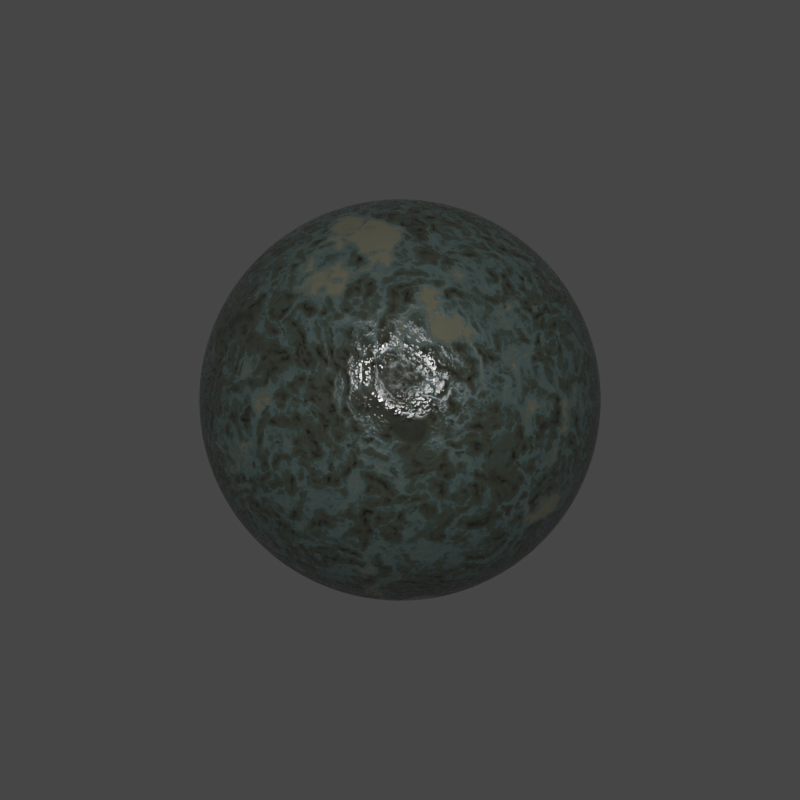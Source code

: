 # Source: AlienSkin.blend  (saved by Blender 2.83.18; exported with 4.5.12 LTS)
import bpy
from mathutils import Matrix  # noqa: F401  (used for matrix-valued properties, if any)

bpy.ops.wm.read_factory_settings(use_empty=True)
scene = bpy.context.scene
scene.name = 'Scene'

# ---- collections
col_collection_1 = bpy.data.collections.new('Collection 1'); scene.collection.children.link(col_collection_1)

# ---- materials (node trees are filled in below, after node groups)
mat_alien_2 = bpy.data.materials.new('alien 2 ')

# ---- node groups
ng_circular_ease_in = bpy.data.node_groups.new('Circular Ease_In', 'ShaderNodeTree')
_s = ng_circular_ease_in.interface.new_socket(name='Value', in_out='OUTPUT', socket_type='NodeSocketFloat')
_s.min_value = 0.0
_s.max_value = 0.0
_s = ng_circular_ease_in.interface.new_socket(name='Value', in_out='INPUT', socket_type='NodeSocketFloat')
_s.default_value = 0.5
_s.min_value = -1e+04
_s.max_value = 1e+04
_s = ng_circular_ease_in.interface.new_socket(name='Edge0', in_out='INPUT', socket_type='NodeSocketFloat')
_s = ng_circular_ease_in.interface.new_socket(name='Edge1', in_out='INPUT', socket_type='NodeSocketFloat')
_s.default_value = 1.0
_s.min_value = -1e+04
_s.max_value = 1e+04
_N = ng_circular_ease_in.nodes; _L = ng_circular_ease_in.links
n0 = _N.new('NodeFrame'); n0.name = 'Frame.014'; n0.location = (-749, 179)
n0.label = 'r'
n0.width = 692
n1 = _N.new('ShaderNodeMath'); n1.name = 'Math.001'; n1.location = (244, -235)
n1.operation = 'POWER'
n1.inputs[1].default_value = 2.0
n1.inputs[2].default_value = 0.0
n2 = _N.new('ShaderNodeMath'); n2.name = 'Math'; n2.location = (425, -236)
n2.operation = 'SUBTRACT'
n2.inputs[0].default_value = 1.0
n2.inputs[2].default_value = 0.0
n3 = _N.new('ShaderNodeMath'); n3.name = 'Math.002'; n3.location = (592, -234)
n3.operation = 'SQRT'
n3.inputs[2].default_value = 0.0
n4 = _N.new('NodeGroupInput'); n4.name = 'Group Input'; n4.location = (-961, 0)
n5 = _N.new('NodeGroupOutput'); n5.name = 'Group Output'; n5.location = (961, 0)
n6 = _N.new('ShaderNodeMath'); n6.name = 'Math.003'; n6.location = (761, -236)
n6.operation = 'SUBTRACT'
n6.inputs[0].default_value = 1.0
n6.inputs[2].default_value = 0.0
n7 = _N.new('ShaderNodeMath'); n7.name = 'Math.043'; n7.location = (128, -211)
n7.operation = 'SUBTRACT'
n7.inputs[2].default_value = 0.0
n8 = _N.new('ShaderNodeMath'); n8.name = 'Math.044'; n8.location = (128, -30)
n8.operation = 'SUBTRACT'
n8.inputs[2].default_value = 0.0
n9 = _N.new('ShaderNodeMath'); n9.name = 'Math.045'; n9.location = (461, -57)
n9.width = 201
n9.operation = 'DIVIDE'
n9.inputs[2].default_value = 0.0
n10 = _N.new('NodeReroute'); n10.name = 'Reroute.014'; n10.location = (35, -230)
n10.width = 16
n10.socket_idname = 'NodeSocketFloat'
n7.parent = n0
n8.parent = n0
n9.parent = n0
n10.parent = n0
_L.new(n10.outputs[0], n8.inputs[1])
_L.new(n10.outputs[0], n7.inputs[1])
_L.new(n8.outputs[0], n9.inputs[0])
_L.new(n7.outputs[0], n9.inputs[1])
_L.new(n4.outputs[1], n10.inputs[0])
_L.new(n4.outputs[2], n7.inputs[0])
_L.new(n4.outputs[0], n8.inputs[0])
_L.new(n9.outputs[0], n1.inputs[0])
_L.new(n1.outputs[0], n2.inputs[1])
_L.new(n2.outputs[0], n3.inputs[0])
_L.new(n6.outputs[0], n5.inputs[0])
_L.new(n3.outputs[0], n6.inputs[1])
n5.is_active_output = True

# ---- material node trees
mat_alien_2.use_nodes = True; mat_alien_2.node_tree.nodes.clear()
_N = mat_alien_2.node_tree.nodes; _L = mat_alien_2.node_tree.links
n0 = _N.new('ShaderNodeMath'); n0.name = 'Math'; n0.location = (-1048, 72)
n0.hide = True
n0.inputs[2].default_value = 0.0
n1 = _N.new('ShaderNodeMath'); n1.name = 'Math.002'; n1.location = (-1450, -107)
n1.operation = 'MULTIPLY'
n1.inputs[1].default_value = 2.0
n1.inputs[2].default_value = 0.0
n2 = _N.new('ShaderNodeTexVoronoi'); n2.name = 'Voronoi Texture.001'; n2.location = (-1660, -104)
n2.inputs[2].default_value = 29.1
n3 = _N.new('ShaderNodeTexVoronoi'); n3.name = 'Voronoi Texture'; n3.location = (-1851, -30)
n3.inputs[2].default_value = 26.1
n4 = _N.new('ShaderNodeMath'); n4.name = 'Math.005'; n4.location = (-1223, -301)
n4.operation = 'MULTIPLY'
n4.inputs[1].default_value = 0.9
n4.inputs[2].default_value = 0.0
n5 = _N.new('ShaderNodeMath'); n5.name = 'Math.008'; n5.location = (-1066, -509)
n5.operation = 'MULTIPLY'
n5.inputs[1].default_value = 0.3
n5.inputs[2].default_value = 0.0
n6 = _N.new('ShaderNodeTexVoronoi'); n6.name = 'Voronoi Texture.004'; n6.location = (-1276, -506)
n6.inputs[2].default_value = 12.1
n7 = _N.new('ShaderNodeMath'); n7.name = 'Math.003'; n7.location = (-753, 69)
n7.hide = True
n7.operation = 'MINIMUM'
n7.inputs[2].default_value = 0.0
n8 = _N.new('ShaderNodeMath'); n8.name = 'Math.001'; n8.location = (-1044, -10)
n8.hide = True
n8.inputs[2].default_value = 0.0
n9 = _N.new('ShaderNodeMath'); n9.name = 'Math.004'; n9.location = (-1032, -84)
n9.hide = True
n9.inputs[2].default_value = 0.0
n10 = _N.new('ShaderNodeMath'); n10.name = 'Math.007'; n10.location = (-993, -162)
n10.hide = True
n10.inputs[2].default_value = 0.0
n11 = _N.new('ShaderNodeMath'); n11.name = 'Math.006'; n11.location = (-628, -8)
n11.hide = True
n11.operation = 'MINIMUM'
n11.inputs[2].default_value = 0.0
n12 = _N.new('ShaderNodeTexNoise'); n12.name = 'Noise Texture'; n12.location = (-1931, 282)
n12.inputs[2].default_value = 4.14
n13 = _N.new('ShaderNodeTexVoronoi'); n13.name = 'Voronoi Texture.002'; n13.location = (-1433, -298)
n13.inputs[2].default_value = 24.4
n14 = _N.new('ShaderNodeMapRange'); n14.name = 'Map Range.002'; n14.location = (-1663, 306)
n14.inputs[1].default_value = 0.4
n14.inputs[2].default_value = 0.5
n15 = _N.new('ShaderNodeMapRange'); n15.name = 'Map Range.003'; n15.location = (-1621, 72)
n15.inputs[1].default_value = 0.3
n15.inputs[2].default_value = 0.4
n16 = _N.new('ShaderNodeMapRange'); n16.name = 'Map Range'; n16.location = (-1355, 629)
n16.inputs[1].default_value = 0.6
n16.inputs[2].default_value = 0.7
n17 = _N.new('ShaderNodeMapRange'); n17.name = 'Map Range.001'; n17.location = (-1366, 421)
n17.inputs[1].default_value = 0.5
n17.inputs[2].default_value = 0.6
n18 = _N.new('ShaderNodeTexNoise'); n18.name = 'Noise Texture.001'; n18.location = (-2379, -214)
n18.inputs[2].default_value = 1.48
n18.inputs[3].default_value = 16.0
n18.inputs[4].default_value = 0.5544
n18.inputs[8].default_value = 0.07
n19 = _N.new('ShaderNodeMath'); n19.name = 'Math.009'; n19.location = (-424, -52)
n19.hide = True
n19.operation = 'MINIMUM'
n19.inputs[2].default_value = 0.0
n20 = _N.new('ShaderNodeGroup'); n20.name = 'Group.001'; n20.location = (173, -658)
n20.node_tree = ng_circular_ease_in
n20.inputs[1].default_value = 1.09
n20.inputs[2].default_value = -0.09
n21 = _N.new('ShaderNodeValToRGB'); n21.name = 'ColorRamp.001'; n21.location = (-147, -574)
n21.color_ramp.interpolation = 'B_SPLINE'
while len(n21.color_ramp.elements) > 1: n21.color_ramp.elements.remove(n21.color_ramp.elements[-1])
n21.color_ramp.elements[0].position = 0.4312; n21.color_ramp.elements[0].color = (0.0, 0.0, 0.0, 1.0)
_e = n21.color_ramp.elements.new(1.0); _e.color = (0.8558, 0.8558, 0.8558, 1.0)
n22 = _N.new('ShaderNodeMix'); n22.name = 'Mix'; n22.location = (-2132, -211)
n22.data_type = 'RGBA'
n22.inputs[0].default_value = 0.3643
n23 = _N.new('ShaderNodeHueSaturation'); n23.name = 'Hue Saturation Value.001'; n23.location = (520, -276)
n23.inputs[0].default_value = 0.0
n24 = _N.new('ShaderNodeBsdfPrincipled'); n24.name = 'Principled BSDF'; n24.location = (750, -224)
n24.distribution = 'GGX'
n24.subsurface_method = 'BURLEY'
n24.inputs[3].default_value = 1.45
n24.inputs[8].default_value = 1.0
n24.inputs[9].default_value = (0.47, 0.33, 0.21)
n24.inputs[10].default_value = 0.4052
n24.inputs[13].default_value = 0.4926
n24.inputs[27].default_value = (0.0, 0.0, 0.0, 1.0)
n24.inputs[28].default_value = 1.0
n25 = _N.new('ShaderNodeBump'); n25.name = 'Bump'; n25.location = (393, -645)
n25.inputs[0].default_value = 0.1456
n25.inputs[1].default_value = 0.57
n25.inputs[2].default_value = 1.0
n26 = _N.new('ShaderNodeValToRGB'); n26.name = 'ColorRamp.002'; n26.location = (-411, -402)
while len(n26.color_ramp.elements) > 1: n26.color_ramp.elements.remove(n26.color_ramp.elements[-1])
n26.color_ramp.elements[0].position = 0.2156; n26.color_ramp.elements[0].color = (0.09252, 0.09252, 0.09252, 1.0)
_e = n26.color_ramp.elements.new(0.7881); _e.color = (0.4017, 0.4017, 0.4017, 1.0)
_e = n26.color_ramp.elements.new(0.8178); _e.color = (0.2047, 0.2047, 0.2047, 1.0)
n27 = _N.new('ShaderNodeOutputMaterial'); n27.name = 'Material Output'; n27.location = (1174, -195)
n28 = _N.new('ShaderNodeValToRGB'); n28.name = 'ColorRamp'; n28.location = (111, -219)
while len(n28.color_ramp.elements) > 1: n28.color_ramp.elements.remove(n28.color_ramp.elements[-1])
n28.color_ramp.elements[0].position = 0.0; n28.color_ramp.elements[0].color = (0.0, 0.0, 0.0, 1.0)
_e = n28.color_ramp.elements.new(0.3364); _e.color = (0.005836, 0.00572, 0.01905, 1.0)
_e = n28.color_ramp.elements.new(0.6836); _e.color = (0.04283, 0.01763, 0.01551, 1.0)
_e = n28.color_ramp.elements.new(1.0); _e.color = (0.01786, 0.03006, 0.05666, 1.0)
n29 = _N.new('ShaderNodeValToRGB'); n29.name = 'ColorRamp.003'; n29.location = (-59, 99)
while len(n29.color_ramp.elements) > 1: n29.color_ramp.elements.remove(n29.color_ramp.elements[-1])
n29.color_ramp.elements[0].position = 0.0; n29.color_ramp.elements[0].color = (0.0, 0.0, 0.0, 1.0)
_e = n29.color_ramp.elements.new(0.1431); _e.color = (0.04082, 0.03088, 0.02159, 1.0)
_e = n29.color_ramp.elements.new(1.0); _e.color = (0.1316, 0.06315, 0.06844, 1.0)
n30 = _N.new('ShaderNodeHueSaturation'); n30.name = 'Hue Saturation Value'; n30.location = (309, -15)
n30.inputs[0].default_value = 0.893
n30.inputs[1].default_value = 0.27
n30.inputs[2].default_value = 0.85
n31 = _N.new('ShaderNodeTexCoord'); n31.name = 'Texture Coordinate'; n31.location = (-2572, -206)
n32 = _N.new('ShaderNodeMix'); n32.name = 'Mix.001'; n32.location = (580, -344)
n32.data_type = 'RGBA'
n32.inputs[0].default_value = 0.4052
_L.new(n2.outputs[0], n1.inputs[0])
_L.new(n1.outputs[0], n8.inputs[1])
_L.new(n3.outputs[0], n0.inputs[1])
_L.new(n13.outputs[0], n4.inputs[0])
_L.new(n4.outputs[0], n9.inputs[1])
_L.new(n6.outputs[0], n5.inputs[0])
_L.new(n5.outputs[0], n10.inputs[1])
_L.new(n0.outputs[0], n7.inputs[0])
_L.new(n8.outputs[0], n7.inputs[1])
_L.new(n7.outputs[0], n11.inputs[0])
_L.new(n9.outputs[0], n11.inputs[1])
_L.new(n11.outputs[0], n19.inputs[0])
_L.new(n10.outputs[0], n19.inputs[1])
_L.new(n12.outputs[0], n16.inputs[0])
_L.new(n12.outputs[0], n17.inputs[0])
_L.new(n12.outputs[0], n14.inputs[0])
_L.new(n12.outputs[0], n15.inputs[0])
_L.new(n16.outputs[0], n0.inputs[0])
_L.new(n17.outputs[0], n8.inputs[0])
_L.new(n14.outputs[0], n9.inputs[0])
_L.new(n15.outputs[0], n10.inputs[0])
_L.new(n19.outputs[0], n28.inputs[0])
_L.new(n28.outputs[0], n23.inputs[4])
_L.new(n18.outputs[1], n22.inputs[6])
_L.new(n22.outputs[2], n3.inputs[0])
_L.new(n31.outputs[3], n18.inputs[0])
_L.new(n31.outputs[3], n22.inputs[7])
_L.new(n19.outputs[0], n21.inputs[0])
_L.new(n25.outputs[0], n24.inputs[5])
_L.new(n20.outputs[0], n25.inputs[3])
_L.new(n19.outputs[0], n26.inputs[0])
_L.new(n26.outputs[0], n24.inputs[2])
_L.new(n19.outputs[0], n29.inputs[0])
_L.new(n29.outputs[0], n30.inputs[4])
_L.new(n21.outputs[0], n20.inputs[0])
_L.new(n22.outputs[2], n13.inputs[0])
_L.new(n22.outputs[2], n2.inputs[0])
_L.new(n22.outputs[2], n6.inputs[0])
_L.new(n24.outputs[0], n27.inputs[0])
_L.new(n23.outputs[0], n32.inputs[6])
_L.new(n30.outputs[0], n32.inputs[7])
_L.new(n32.outputs[2], n24.inputs[0])
n27.is_active_output = True

# ---- world
world_world = bpy.data.worlds.new('World'); scene.world = world_world
world_world.use_nodes = True; world_world.node_tree.nodes.clear()
_N = world_world.node_tree.nodes; _L = world_world.node_tree.links
n0 = _N.new('ShaderNodeOutputWorld'); n0.name = 'World Output'; n0.location = (300, 300)
n1 = _N.new('ShaderNodeBackground'); n1.name = 'Background'; n1.location = (10, 300)
n1.inputs[0].default_value = (0.05088, 0.05088, 0.05088, 1.0)
_L.new(n1.outputs[0], n0.inputs[0])
n0.is_active_output = True
world_world.color = (0.05088, 0.05088, 0.05088)
world_world.use_sun_shadow = False
world_world.sun_shadow_jitter_overblur = 0.0
world_world.cycles.sampling_method = 'MANUAL'

# ---- meshes
me_cube = bpy.data.meshes.new('Cube')
me_cube.from_pydata([(-1.0, -1.0, -1.0), (-1.0, -1.0, 1.0), (-1.0, 1.0, -1.0), (-1.0, 1.0, 1.0), (1.0, -1.0, -1.0), (1.0, -1.0, 1.0), (1.0, 1.0, -1.0), (1.0, 1.0, 1.0)], [], [(0, 1, 3, 2), (2, 3, 7, 6), (6, 7, 5, 4), (4, 5, 1, 0), (2, 6, 4, 0), (7, 3, 1, 5)])
me_cube.polygons.foreach_set('use_smooth', [True] * 6)
me_cube.materials.append(mat_alien_2)
me_cube.use_remesh_preserve_volume = False
me_cube.use_remesh_preserve_attributes = False
me_cube.use_mirror_vertex_groups = False
me_cube.update()

# ---- objects
ob_sphere = bpy.data.objects.new('Sphere', me_cube)

# ---- transforms, parenting, visibility, modifiers, constraints
ob_sphere.location = (0.0, 0.0, 0.0)
ob_sphere.rotation_euler = (0.0, -0.0, 3.142)
ob_sphere.lineart.crease_threshold = 0.0
_m = ob_sphere.modifiers.new('Subsurf', 'SUBSURF')
_m.uv_smooth = 'PRESERVE_CORNERS'
_m.levels = 6
_m.render_levels = 6
_m.show_only_control_edges = False
_m = ob_sphere.modifiers.new('Cast', 'CAST')
_m.factor = 1.0

# ---- collection membership
col_collection_1.objects.link(ob_sphere)

# ---- scene / render settings (as saved in the file)
scene.frame_start = 1; scene.frame_end = 250; scene.frame_set(1)
scene.render.engine = 'CYCLES'
scene.render.image_settings.compression = 50
scene.render.resolution_x = 540
scene.render.resolution_y = 540
scene.render.dither_intensity = 0.0
scene.render.film_transparent = True
scene.render.use_border = True
scene.cycles.use_denoising = False
scene.cycles.samples = 1000
scene.cycles.sampling_pattern = 'TABULATED_SOBOL'
scene.cycles.use_adaptive_sampling = False
scene.cycles.use_light_tree = False
scene.cycles.blur_glossy = 0.0
scene.cycles.sample_clamp_indirect = 0.0
scene.view_settings.view_transform = 'Filmic'
bpy.context.view_layer.update()

# ---- added for rendering (the .blend has no active camera and no usable light): camera, sun
cam_auto = bpy.data.cameras.new('AutoCamera')
cam_auto.lens = 50.0
cam_auto.sensor_width = 36.0
cam_auto.clip_end = 1000.0
ob_auto_camera = bpy.data.objects.new('AutoCamera', cam_auto)
scene.collection.objects.link(ob_auto_camera)
ob_auto_camera.location = (2.74435, -3.29322, 2.19548)
ob_auto_camera.rotation_euler = (1.09748, -7.21219e-08, 0.694738)
scene.camera = ob_auto_camera
light_auto_sun = bpy.data.lights.new('AutoSun', 'SUN')
light_auto_sun.energy = 3.0
light_auto_sun.angle = 0.0523599
ob_auto_sun = bpy.data.objects.new('AutoSun', light_auto_sun)
scene.collection.objects.link(ob_auto_sun)
ob_auto_sun.rotation_euler = (0.872665, 0.174533, 0.523599)
bpy.context.view_layer.update()
